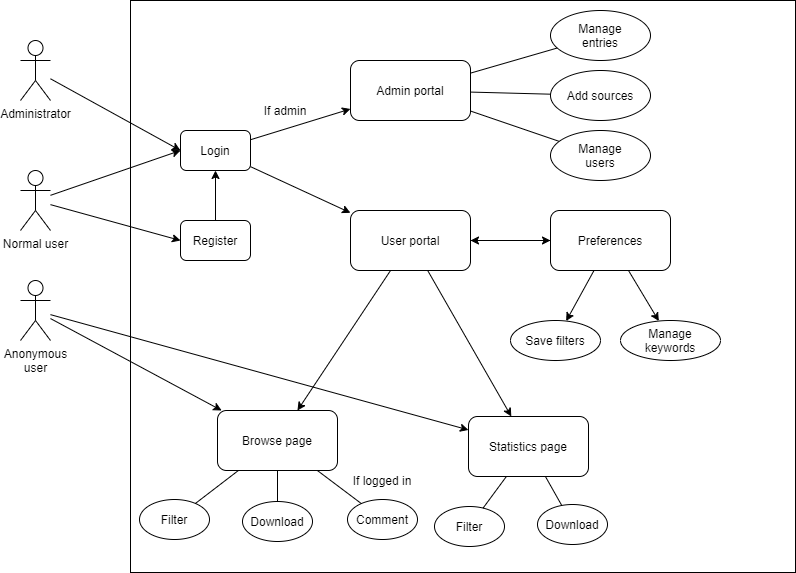

The diagram above was exported from draw.io. Its source (the exported page's mxGraphModel, read from the mxfile embedded in the PNG):
<mxGraphModel dx="1422" dy="737" grid="1" gridSize="10" guides="1" tooltips="1" connect="1" arrows="1" fold="1" page="0" pageScale="1" pageWidth="827" pageHeight="1169" math="0" shadow="0">
  <root>
    <mxCell id="0" />
    <mxCell id="1" parent="0" />
    <mxCell id="KUo3W0A_4ClJSN-kCFco-10" value="" style="rounded=0;whiteSpace=wrap;html=1;" parent="1" vertex="1">
      <mxGeometry x="150" y="20" width="665" height="572" as="geometry" />
    </mxCell>
    <mxCell id="KUo3W0A_4ClJSN-kCFco-5" value="Administrator" style="shape=umlActor;verticalLabelPosition=bottom;verticalAlign=top;html=1;outlineConnect=0;" parent="1" vertex="1">
      <mxGeometry x="40" y="60" width="30" height="60" as="geometry" />
    </mxCell>
    <mxCell id="KUo3W0A_4ClJSN-kCFco-7" value="Normal user" style="shape=umlActor;verticalLabelPosition=bottom;verticalAlign=top;html=1;outlineConnect=0;" parent="1" vertex="1">
      <mxGeometry x="40" y="190" width="30" height="60" as="geometry" />
    </mxCell>
    <mxCell id="KUo3W0A_4ClJSN-kCFco-11" value="Anonymous&lt;br&gt;user" style="shape=umlActor;verticalLabelPosition=bottom;verticalAlign=top;html=1;outlineConnect=0;" parent="1" vertex="1">
      <mxGeometry x="40" y="300" width="30" height="60" as="geometry" />
    </mxCell>
    <mxCell id="vvjyT5ll739W58lcF8w6-2" value="Login" style="rounded=1;whiteSpace=wrap;html=1;" parent="1" vertex="1">
      <mxGeometry x="200" y="150" width="70" height="40" as="geometry" />
    </mxCell>
    <mxCell id="vvjyT5ll739W58lcF8w6-11" style="edgeStyle=orthogonalEdgeStyle;rounded=0;orthogonalLoop=1;jettySize=auto;html=1;entryX=0.5;entryY=1;entryDx=0;entryDy=0;" parent="1" source="vvjyT5ll739W58lcF8w6-3" target="vvjyT5ll739W58lcF8w6-2" edge="1">
      <mxGeometry relative="1" as="geometry" />
    </mxCell>
    <mxCell id="vvjyT5ll739W58lcF8w6-3" value="Register" style="rounded=1;whiteSpace=wrap;html=1;" parent="1" vertex="1">
      <mxGeometry x="200" y="240" width="70" height="40" as="geometry" />
    </mxCell>
    <mxCell id="vvjyT5ll739W58lcF8w6-8" value="" style="endArrow=classic;html=1;entryX=0;entryY=0.5;entryDx=0;entryDy=0;" parent="1" source="KUo3W0A_4ClJSN-kCFco-5" target="vvjyT5ll739W58lcF8w6-2" edge="1">
      <mxGeometry width="50" height="50" relative="1" as="geometry">
        <mxPoint x="390" y="330" as="sourcePoint" />
        <mxPoint x="440" y="280" as="targetPoint" />
      </mxGeometry>
    </mxCell>
    <mxCell id="vvjyT5ll739W58lcF8w6-9" value="" style="endArrow=classic;html=1;" parent="1" source="KUo3W0A_4ClJSN-kCFco-7" edge="1">
      <mxGeometry width="50" height="50" relative="1" as="geometry">
        <mxPoint x="80" y="108.27586206896547" as="sourcePoint" />
        <mxPoint x="200" y="170" as="targetPoint" />
      </mxGeometry>
    </mxCell>
    <mxCell id="vvjyT5ll739W58lcF8w6-10" value="" style="endArrow=classic;html=1;entryX=0;entryY=0.5;entryDx=0;entryDy=0;" parent="1" source="KUo3W0A_4ClJSN-kCFco-7" target="vvjyT5ll739W58lcF8w6-3" edge="1">
      <mxGeometry width="50" height="50" relative="1" as="geometry">
        <mxPoint x="70" y="210" as="sourcePoint" />
        <mxPoint x="210" y="180" as="targetPoint" />
      </mxGeometry>
    </mxCell>
    <mxCell id="vvjyT5ll739W58lcF8w6-13" value="Browse page" style="rounded=1;whiteSpace=wrap;html=1;" parent="1" vertex="1">
      <mxGeometry x="237" y="430" width="120" height="60" as="geometry" />
    </mxCell>
    <mxCell id="vvjyT5ll739W58lcF8w6-15" value="" style="endArrow=classic;html=1;" parent="1" source="KUo3W0A_4ClJSN-kCFco-11" target="vvjyT5ll739W58lcF8w6-13" edge="1">
      <mxGeometry width="50" height="50" relative="1" as="geometry">
        <mxPoint x="120" y="322.0679310344828" as="sourcePoint" />
        <mxPoint x="250" y="357.93" as="targetPoint" />
      </mxGeometry>
    </mxCell>
    <mxCell id="vvjyT5ll739W58lcF8w6-16" value="Download" style="ellipse;whiteSpace=wrap;html=1;" parent="1" vertex="1">
      <mxGeometry x="262" y="521" width="70" height="40" as="geometry" />
    </mxCell>
    <mxCell id="vvjyT5ll739W58lcF8w6-18" value="Filter" style="ellipse;whiteSpace=wrap;html=1;" parent="1" vertex="1">
      <mxGeometry x="159" y="519" width="70" height="40" as="geometry" />
    </mxCell>
    <mxCell id="vvjyT5ll739W58lcF8w6-19" value="" style="endArrow=none;html=1;" parent="1" source="vvjyT5ll739W58lcF8w6-13" target="vvjyT5ll739W58lcF8w6-16" edge="1">
      <mxGeometry width="50" height="50" relative="1" as="geometry">
        <mxPoint x="390" y="330" as="sourcePoint" />
        <mxPoint x="440" y="280" as="targetPoint" />
      </mxGeometry>
    </mxCell>
    <mxCell id="vvjyT5ll739W58lcF8w6-20" value="" style="endArrow=none;html=1;" parent="1" source="vvjyT5ll739W58lcF8w6-13" target="vvjyT5ll739W58lcF8w6-18" edge="1">
      <mxGeometry width="50" height="50" relative="1" as="geometry">
        <mxPoint x="465" y="350" as="sourcePoint" />
        <mxPoint x="501.0450124949134" y="344.85071250072656" as="targetPoint" />
      </mxGeometry>
    </mxCell>
    <mxCell id="vvjyT5ll739W58lcF8w6-21" value="Admin portal" style="rounded=1;whiteSpace=wrap;html=1;" parent="1" vertex="1">
      <mxGeometry x="370" y="80" width="120" height="60" as="geometry" />
    </mxCell>
    <mxCell id="vvjyT5ll739W58lcF8w6-22" value="" style="endArrow=classic;html=1;" parent="1" source="vvjyT5ll739W58lcF8w6-2" target="vvjyT5ll739W58lcF8w6-21" edge="1">
      <mxGeometry width="50" height="50" relative="1" as="geometry">
        <mxPoint x="390" y="330" as="sourcePoint" />
        <mxPoint x="440" y="280" as="targetPoint" />
      </mxGeometry>
    </mxCell>
    <mxCell id="vvjyT5ll739W58lcF8w6-23" value="Manage&lt;br&gt;entries" style="ellipse;whiteSpace=wrap;html=1;" parent="1" vertex="1">
      <mxGeometry x="570" y="30" width="100" height="50" as="geometry" />
    </mxCell>
    <mxCell id="vvjyT5ll739W58lcF8w6-24" value="Add sources" style="ellipse;whiteSpace=wrap;html=1;" parent="1" vertex="1">
      <mxGeometry x="570" y="90" width="100" height="50" as="geometry" />
    </mxCell>
    <mxCell id="vvjyT5ll739W58lcF8w6-25" value="Manage&lt;br&gt;users" style="ellipse;whiteSpace=wrap;html=1;" parent="1" vertex="1">
      <mxGeometry x="570" y="150" width="100" height="50" as="geometry" />
    </mxCell>
    <mxCell id="vvjyT5ll739W58lcF8w6-27" value="" style="endArrow=none;html=1;" parent="1" source="vvjyT5ll739W58lcF8w6-21" target="vvjyT5ll739W58lcF8w6-23" edge="1">
      <mxGeometry width="50" height="50" relative="1" as="geometry">
        <mxPoint x="465" y="350" as="sourcePoint" />
        <mxPoint x="501.0450124949134" y="344.85071250072656" as="targetPoint" />
      </mxGeometry>
    </mxCell>
    <mxCell id="vvjyT5ll739W58lcF8w6-28" value="" style="endArrow=none;html=1;" parent="1" source="vvjyT5ll739W58lcF8w6-21" target="vvjyT5ll739W58lcF8w6-24" edge="1">
      <mxGeometry width="50" height="50" relative="1" as="geometry">
        <mxPoint x="465" y="97.5" as="sourcePoint" />
        <mxPoint x="535.7383231207027" y="70.97312882973642" as="targetPoint" />
      </mxGeometry>
    </mxCell>
    <mxCell id="vvjyT5ll739W58lcF8w6-29" value="" style="endArrow=none;html=1;" parent="1" source="vvjyT5ll739W58lcF8w6-21" target="vvjyT5ll739W58lcF8w6-25" edge="1">
      <mxGeometry width="50" height="50" relative="1" as="geometry">
        <mxPoint x="475" y="107.5" as="sourcePoint" />
        <mxPoint x="545.7383231207027" y="80.97312882973642" as="targetPoint" />
      </mxGeometry>
    </mxCell>
    <mxCell id="vvjyT5ll739W58lcF8w6-30" value="If admin" style="text;html=1;strokeColor=none;fillColor=none;align=center;verticalAlign=middle;whiteSpace=wrap;rounded=0;" parent="1" vertex="1">
      <mxGeometry x="280" y="120" width="50" height="20" as="geometry" />
    </mxCell>
    <mxCell id="vvjyT5ll739W58lcF8w6-41" style="edgeStyle=orthogonalEdgeStyle;rounded=0;orthogonalLoop=1;jettySize=auto;html=1;" parent="1" source="vvjyT5ll739W58lcF8w6-31" target="vvjyT5ll739W58lcF8w6-40" edge="1">
      <mxGeometry relative="1" as="geometry" />
    </mxCell>
    <mxCell id="vvjyT5ll739W58lcF8w6-31" value="User portal" style="rounded=1;whiteSpace=wrap;html=1;" parent="1" vertex="1">
      <mxGeometry x="370" y="230" width="120" height="60" as="geometry" />
    </mxCell>
    <mxCell id="vvjyT5ll739W58lcF8w6-33" value="Comment" style="ellipse;whiteSpace=wrap;html=1;" parent="1" vertex="1">
      <mxGeometry x="367" y="519" width="70" height="40" as="geometry" />
    </mxCell>
    <mxCell id="vvjyT5ll739W58lcF8w6-34" value="" style="endArrow=none;html=1;" parent="1" source="vvjyT5ll739W58lcF8w6-13" target="vvjyT5ll739W58lcF8w6-33" edge="1">
      <mxGeometry width="50" height="50" relative="1" as="geometry">
        <mxPoint x="390" y="410" as="sourcePoint" />
        <mxPoint x="440" y="360" as="targetPoint" />
      </mxGeometry>
    </mxCell>
    <mxCell id="vvjyT5ll739W58lcF8w6-35" value="If logged in" style="text;html=1;strokeColor=none;fillColor=none;align=center;verticalAlign=middle;whiteSpace=wrap;rounded=0;" parent="1" vertex="1">
      <mxGeometry x="367" y="490" width="70" height="20" as="geometry" />
    </mxCell>
    <mxCell id="vvjyT5ll739W58lcF8w6-38" value="" style="endArrow=classic;html=1;" parent="1" source="vvjyT5ll739W58lcF8w6-31" target="vvjyT5ll739W58lcF8w6-13" edge="1">
      <mxGeometry width="50" height="50" relative="1" as="geometry">
        <mxPoint x="390" y="300" as="sourcePoint" />
        <mxPoint x="440" y="250" as="targetPoint" />
      </mxGeometry>
    </mxCell>
    <mxCell id="vvjyT5ll739W58lcF8w6-39" value="" style="endArrow=classic;html=1;" parent="1" source="vvjyT5ll739W58lcF8w6-2" target="vvjyT5ll739W58lcF8w6-31" edge="1">
      <mxGeometry width="50" height="50" relative="1" as="geometry">
        <mxPoint x="390" y="300" as="sourcePoint" />
        <mxPoint x="440" y="250" as="targetPoint" />
      </mxGeometry>
    </mxCell>
    <mxCell id="vvjyT5ll739W58lcF8w6-42" style="edgeStyle=orthogonalEdgeStyle;rounded=0;orthogonalLoop=1;jettySize=auto;html=1;" parent="1" source="vvjyT5ll739W58lcF8w6-40" target="vvjyT5ll739W58lcF8w6-31" edge="1">
      <mxGeometry relative="1" as="geometry" />
    </mxCell>
    <mxCell id="vvjyT5ll739W58lcF8w6-40" value="Preferences" style="rounded=1;whiteSpace=wrap;html=1;" parent="1" vertex="1">
      <mxGeometry x="570" y="230" width="120" height="60" as="geometry" />
    </mxCell>
    <mxCell id="vvjyT5ll739W58lcF8w6-43" value="Save filters" style="ellipse;whiteSpace=wrap;html=1;" parent="1" vertex="1">
      <mxGeometry x="530" y="340" width="90" height="40" as="geometry" />
    </mxCell>
    <mxCell id="vvjyT5ll739W58lcF8w6-44" value="Manage&lt;br&gt;keywords" style="ellipse;whiteSpace=wrap;html=1;" parent="1" vertex="1">
      <mxGeometry x="640" y="340" width="100" height="40" as="geometry" />
    </mxCell>
    <mxCell id="vvjyT5ll739W58lcF8w6-46" value="" style="endArrow=classic;html=1;" parent="1" source="vvjyT5ll739W58lcF8w6-40" target="vvjyT5ll739W58lcF8w6-43" edge="1">
      <mxGeometry width="50" height="50" relative="1" as="geometry">
        <mxPoint x="390" y="290" as="sourcePoint" />
        <mxPoint x="440" y="240" as="targetPoint" />
      </mxGeometry>
    </mxCell>
    <mxCell id="vvjyT5ll739W58lcF8w6-47" value="" style="endArrow=classic;html=1;" parent="1" source="vvjyT5ll739W58lcF8w6-40" target="vvjyT5ll739W58lcF8w6-44" edge="1">
      <mxGeometry width="50" height="50" relative="1" as="geometry">
        <mxPoint x="615.625" y="300" as="sourcePoint" />
        <mxPoint x="590.284000869978" y="331.1889220061812" as="targetPoint" />
      </mxGeometry>
    </mxCell>
    <mxCell id="FFxVU4xn83eI5ZgkvYLi-3" value="Statistics page" style="rounded=1;whiteSpace=wrap;html=1;" parent="1" vertex="1">
      <mxGeometry x="488" y="436" width="120" height="60" as="geometry" />
    </mxCell>
    <mxCell id="FFxVU4xn83eI5ZgkvYLi-6" value="Download" style="ellipse;whiteSpace=wrap;html=1;" parent="1" vertex="1">
      <mxGeometry x="557" y="524" width="70" height="40" as="geometry" />
    </mxCell>
    <mxCell id="FFxVU4xn83eI5ZgkvYLi-7" value="Filter" style="ellipse;whiteSpace=wrap;html=1;" parent="1" vertex="1">
      <mxGeometry x="454" y="526" width="70" height="40" as="geometry" />
    </mxCell>
    <mxCell id="FFxVU4xn83eI5ZgkvYLi-9" value="" style="endArrow=none;html=1;" parent="1" source="FFxVU4xn83eI5ZgkvYLi-3" target="FFxVU4xn83eI5ZgkvYLi-7" edge="1">
      <mxGeometry width="50" height="50" relative="1" as="geometry">
        <mxPoint x="346.873417721519" y="500" as="sourcePoint" />
        <mxPoint x="390.8310323697858" y="533.072871973458" as="targetPoint" />
      </mxGeometry>
    </mxCell>
    <mxCell id="FFxVU4xn83eI5ZgkvYLi-10" value="" style="endArrow=none;html=1;" parent="1" source="FFxVU4xn83eI5ZgkvYLi-3" target="FFxVU4xn83eI5ZgkvYLi-6" edge="1">
      <mxGeometry width="50" height="50" relative="1" as="geometry">
        <mxPoint x="267.88607594936684" y="500" as="sourcePoint" />
        <mxPoint x="224.9105664430699" y="532.9617985533732" as="targetPoint" />
      </mxGeometry>
    </mxCell>
    <mxCell id="FFxVU4xn83eI5ZgkvYLi-11" value="" style="endArrow=classic;html=1;" parent="1" source="KUo3W0A_4ClJSN-kCFco-11" target="FFxVU4xn83eI5ZgkvYLi-3" edge="1">
      <mxGeometry width="50" height="50" relative="1" as="geometry">
        <mxPoint x="80" y="348.0578512396694" as="sourcePoint" />
        <mxPoint x="251.1538461538462" y="440" as="targetPoint" />
      </mxGeometry>
    </mxCell>
    <mxCell id="dqT_7TqaxFBG23_m7a3L-1" value="" style="endArrow=classic;html=1;" edge="1" parent="1" source="vvjyT5ll739W58lcF8w6-31" target="FFxVU4xn83eI5ZgkvYLi-3">
      <mxGeometry width="50" height="50" relative="1" as="geometry">
        <mxPoint x="420.04999999999995" y="300" as="sourcePoint" />
        <mxPoint x="326.95000000000005" y="440" as="targetPoint" />
      </mxGeometry>
    </mxCell>
  </root>
</mxGraphModel>